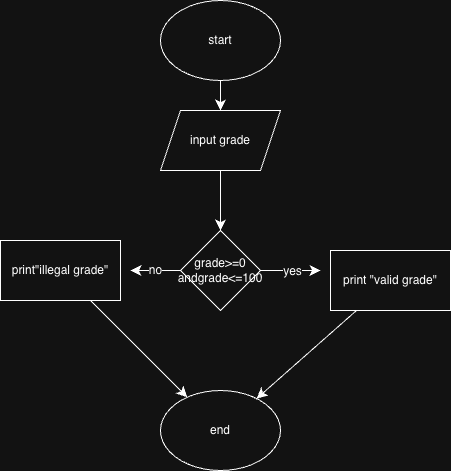

The diagram above was exported from draw.io. Its source (the exported page's mxGraphModel, read from the mxfile embedded in the PNG):
<mxGraphModel dx="902" dy="677" grid="1" gridSize="10" guides="1" tooltips="1" connect="1" arrows="1" fold="1" page="1" pageScale="1" pageWidth="850" pageHeight="1100" math="0" shadow="0">
  <root>
    <mxCell id="0" />
    <mxCell id="1" parent="0" />
    <mxCell id="iWD_qYG5Dewf2kIPdHkv-2" edge="1" parent="1" source="iWD_qYG5Dewf2kIPdHkv-3" style="edgeStyle=none;curved=1;rounded=0;orthogonalLoop=1;jettySize=auto;html=1;fontSize=12;startSize=8;endSize=8;">
      <mxGeometry relative="1" as="geometry">
        <mxPoint x="400" y="170" as="targetPoint" />
      </mxGeometry>
    </mxCell>
    <mxCell id="iWD_qYG5Dewf2kIPdHkv-1" parent="1" style="ellipse;whiteSpace=wrap;html=1;" value="start" vertex="1">
      <mxGeometry height="80" width="120" x="340" y="20" as="geometry" />
    </mxCell>
    <mxCell id="iWD_qYG5Dewf2kIPdHkv-4" edge="1" parent="1" source="iWD_qYG5Dewf2kIPdHkv-1" style="edgeStyle=none;curved=1;rounded=0;orthogonalLoop=1;jettySize=auto;html=1;fontSize=12;startSize=8;endSize=8;" target="iWD_qYG5Dewf2kIPdHkv-3" value="">
      <mxGeometry relative="1" as="geometry">
        <mxPoint x="400" y="100" as="sourcePoint" />
        <mxPoint x="400" y="170" as="targetPoint" />
      </mxGeometry>
    </mxCell>
    <mxCell id="iWD_qYG5Dewf2kIPdHkv-7" edge="1" parent="1" source="iWD_qYG5Dewf2kIPdHkv-3" style="edgeStyle=none;curved=1;rounded=0;orthogonalLoop=1;jettySize=auto;html=1;entryX=0.5;entryY=0;entryDx=0;entryDy=0;fontSize=12;startSize=8;endSize=8;">
      <mxGeometry relative="1" as="geometry">
        <mxPoint x="400" y="250" as="targetPoint" />
      </mxGeometry>
    </mxCell>
    <mxCell id="iWD_qYG5Dewf2kIPdHkv-3" parent="1" style="shape=parallelogram;perimeter=parallelogramPerimeter;whiteSpace=wrap;html=1;fixedSize=1;" value="input grade" vertex="1">
      <mxGeometry height="60" width="120" x="340" y="130" as="geometry" />
    </mxCell>
    <mxCell id="iWD_qYG5Dewf2kIPdHkv-9" edge="1" parent="1" source="iWD_qYG5Dewf2kIPdHkv-8" style="edgeStyle=none;curved=1;rounded=0;orthogonalLoop=1;jettySize=auto;html=1;fontSize=12;startSize=8;endSize=8;">
      <mxGeometry relative="1" as="geometry">
        <mxPoint x="500" y="290" as="targetPoint" />
      </mxGeometry>
    </mxCell>
    <mxCell id="iWD_qYG5Dewf2kIPdHkv-10" connectable="0" parent="iWD_qYG5Dewf2kIPdHkv-9" style="edgeLabel;html=1;align=center;verticalAlign=middle;resizable=0;points=[];fontSize=12;" value="yes" vertex="1">
      <mxGeometry relative="1" x="0.0333" as="geometry">
        <mxPoint as="offset" />
      </mxGeometry>
    </mxCell>
    <mxCell id="iWD_qYG5Dewf2kIPdHkv-11" edge="1" parent="1" source="iWD_qYG5Dewf2kIPdHkv-8" style="edgeStyle=none;curved=1;rounded=0;orthogonalLoop=1;jettySize=auto;html=1;fontSize=12;startSize=8;endSize=8;">
      <mxGeometry relative="1" as="geometry">
        <mxPoint x="310" y="290" as="targetPoint" />
      </mxGeometry>
    </mxCell>
    <mxCell id="iWD_qYG5Dewf2kIPdHkv-12" connectable="0" parent="iWD_qYG5Dewf2kIPdHkv-11" style="edgeLabel;html=1;align=center;verticalAlign=middle;resizable=0;points=[];fontSize=12;" value="no" vertex="1">
      <mxGeometry relative="1" x="0.04" y="-1" as="geometry">
        <mxPoint as="offset" />
      </mxGeometry>
    </mxCell>
    <mxCell id="iWD_qYG5Dewf2kIPdHkv-8" parent="1" style="rhombus;whiteSpace=wrap;html=1;" value="grade&amp;gt;=0 andgrade&amp;lt;=100" vertex="1">
      <mxGeometry height="80" width="80" x="360" y="250" as="geometry" />
    </mxCell>
    <mxCell id="iWD_qYG5Dewf2kIPdHkv-17" edge="1" parent="1" source="iWD_qYG5Dewf2kIPdHkv-13" style="edgeStyle=none;curved=1;rounded=0;orthogonalLoop=1;jettySize=auto;html=1;fontSize=12;startSize=8;endSize=8;" target="iWD_qYG5Dewf2kIPdHkv-15">
      <mxGeometry relative="1" as="geometry" />
    </mxCell>
    <mxCell id="iWD_qYG5Dewf2kIPdHkv-13" parent="1" style="rounded=0;whiteSpace=wrap;html=1;" value="print &quot;valid grade&quot;" vertex="1">
      <mxGeometry height="60" width="120" x="510" y="270" as="geometry" />
    </mxCell>
    <mxCell id="iWD_qYG5Dewf2kIPdHkv-16" edge="1" parent="1" source="iWD_qYG5Dewf2kIPdHkv-14" style="edgeStyle=none;curved=1;rounded=0;orthogonalLoop=1;jettySize=auto;html=1;fontSize=12;startSize=8;endSize=8;" target="iWD_qYG5Dewf2kIPdHkv-15">
      <mxGeometry relative="1" as="geometry" />
    </mxCell>
    <mxCell id="iWD_qYG5Dewf2kIPdHkv-14" parent="1" style="rounded=0;whiteSpace=wrap;html=1;" value="print&quot;illegal grade&quot;" vertex="1">
      <mxGeometry height="60" width="120" x="180" y="260" as="geometry" />
    </mxCell>
    <mxCell id="iWD_qYG5Dewf2kIPdHkv-15" parent="1" style="ellipse;whiteSpace=wrap;html=1;" value="end" vertex="1">
      <mxGeometry height="80" width="120" x="340" y="410" as="geometry" />
    </mxCell>
  </root>
</mxGraphModel>